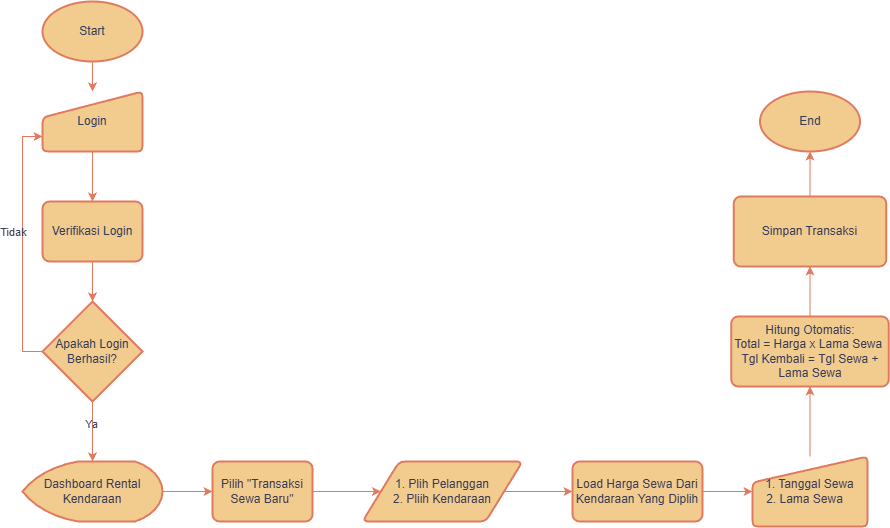

The diagram above was exported from draw.io. Its source (the exported page's mxGraphModel, read from the mxfile embedded in the PNG):
<mxGraphModel dx="998" dy="1675" grid="1" gridSize="10" guides="1" tooltips="1" connect="1" arrows="1" fold="1" page="1" pageScale="1" pageWidth="850" pageHeight="1100" background="#ffffff" math="0" shadow="0">
  <root>
    <mxCell id="0" />
    <mxCell id="1" parent="0" />
    <mxCell id="X-QqWlZH-d2CLCAdqw-o-15" edge="1" parent="1" source="X-QqWlZH-d2CLCAdqw-o-1" style="edgeStyle=orthogonalEdgeStyle;rounded=0;orthogonalLoop=1;jettySize=auto;html=1;labelBackgroundColor=none;strokeColor=#E07A5F;fontColor=default;" target="X-QqWlZH-d2CLCAdqw-o-2" value="">
      <mxGeometry relative="1" as="geometry" />
    </mxCell>
    <mxCell id="X-QqWlZH-d2CLCAdqw-o-1" parent="1" style="strokeWidth=2;html=1;shape=mxgraph.flowchart.start_1;whiteSpace=wrap;labelBackgroundColor=none;fillColor=#F2CC8F;strokeColor=#E07A5F;fontColor=#393C56;" value="Start" vertex="1">
      <mxGeometry height="60" width="100" x="60" y="-60" as="geometry" />
    </mxCell>
    <mxCell id="X-QqWlZH-d2CLCAdqw-o-16" edge="1" parent="1" source="X-QqWlZH-d2CLCAdqw-o-2" style="edgeStyle=orthogonalEdgeStyle;rounded=0;orthogonalLoop=1;jettySize=auto;html=1;labelBackgroundColor=none;strokeColor=#E07A5F;fontColor=default;" target="X-QqWlZH-d2CLCAdqw-o-4" value="">
      <mxGeometry relative="1" as="geometry" />
    </mxCell>
    <mxCell id="X-QqWlZH-d2CLCAdqw-o-2" parent="1" style="html=1;strokeWidth=2;shape=manualInput;whiteSpace=wrap;rounded=1;size=26;arcSize=11;labelBackgroundColor=none;fillColor=#F2CC8F;strokeColor=#E07A5F;fontColor=#393C56;" value="Login" vertex="1">
      <mxGeometry height="60" width="100" x="60" y="30" as="geometry" />
    </mxCell>
    <mxCell id="X-QqWlZH-d2CLCAdqw-o-17" edge="1" parent="1" source="X-QqWlZH-d2CLCAdqw-o-4" style="edgeStyle=orthogonalEdgeStyle;rounded=0;orthogonalLoop=1;jettySize=auto;html=1;labelBackgroundColor=none;strokeColor=#E07A5F;fontColor=default;" target="X-QqWlZH-d2CLCAdqw-o-5" value="">
      <mxGeometry relative="1" as="geometry" />
    </mxCell>
    <mxCell id="X-QqWlZH-d2CLCAdqw-o-4" parent="1" style="rounded=1;whiteSpace=wrap;html=1;absoluteArcSize=1;arcSize=14;strokeWidth=2;labelBackgroundColor=none;fillColor=#F2CC8F;strokeColor=#E07A5F;fontColor=#393C56;" value="Verifikasi Login" vertex="1">
      <mxGeometry height="60" width="100" x="60" y="140" as="geometry" />
    </mxCell>
    <mxCell id="X-QqWlZH-d2CLCAdqw-o-18" edge="1" parent="1" source="X-QqWlZH-d2CLCAdqw-o-5" style="edgeStyle=orthogonalEdgeStyle;rounded=0;orthogonalLoop=1;jettySize=auto;html=1;labelBackgroundColor=none;strokeColor=#E07A5F;fontColor=default;" target="X-QqWlZH-d2CLCAdqw-o-6" value="">
      <mxGeometry relative="1" as="geometry" />
    </mxCell>
    <mxCell id="X-QqWlZH-d2CLCAdqw-o-20" connectable="0" parent="X-QqWlZH-d2CLCAdqw-o-18" style="edgeLabel;html=1;align=center;verticalAlign=middle;resizable=0;points=[];labelBackgroundColor=none;fontColor=#393C56;" value="Ya" vertex="1">
      <mxGeometry relative="1" x="-0.3" y="-2" as="geometry">
        <mxPoint as="offset" />
      </mxGeometry>
    </mxCell>
    <mxCell id="X-QqWlZH-d2CLCAdqw-o-19" edge="1" parent="1" source="X-QqWlZH-d2CLCAdqw-o-5" style="edgeStyle=orthogonalEdgeStyle;rounded=0;orthogonalLoop=1;jettySize=auto;html=1;entryX=0;entryY=0.75;entryDx=0;entryDy=0;labelBackgroundColor=none;strokeColor=#E07A5F;fontColor=default;" target="X-QqWlZH-d2CLCAdqw-o-2">
      <mxGeometry relative="1" as="geometry">
        <Array as="points">
          <mxPoint x="40" y="290" />
          <mxPoint x="40" y="75" />
        </Array>
      </mxGeometry>
    </mxCell>
    <mxCell id="X-QqWlZH-d2CLCAdqw-o-21" connectable="0" parent="X-QqWlZH-d2CLCAdqw-o-19" style="edgeLabel;html=1;align=center;verticalAlign=middle;resizable=0;points=[];labelBackgroundColor=none;fontColor=#393C56;" value="Tidak" vertex="1">
      <mxGeometry relative="1" x="0.1937" y="1" as="geometry">
        <mxPoint x="-9" y="12" as="offset" />
      </mxGeometry>
    </mxCell>
    <mxCell id="X-QqWlZH-d2CLCAdqw-o-5" parent="1" style="strokeWidth=2;html=1;shape=mxgraph.flowchart.decision;whiteSpace=wrap;labelBackgroundColor=none;fillColor=#F2CC8F;strokeColor=#E07A5F;fontColor=#393C56;" value="Apakah Login Berhasil?" vertex="1">
      <mxGeometry height="100" width="100" x="60" y="240" as="geometry" />
    </mxCell>
    <mxCell id="X-QqWlZH-d2CLCAdqw-o-22" edge="1" parent="1" source="X-QqWlZH-d2CLCAdqw-o-6" style="edgeStyle=orthogonalEdgeStyle;rounded=0;orthogonalLoop=1;jettySize=auto;html=1;labelBackgroundColor=none;strokeColor=#E07A5F;fontColor=default;" target="X-QqWlZH-d2CLCAdqw-o-7" value="">
      <mxGeometry relative="1" as="geometry" />
    </mxCell>
    <mxCell id="X-QqWlZH-d2CLCAdqw-o-6" parent="1" style="strokeWidth=2;html=1;shape=mxgraph.flowchart.display;whiteSpace=wrap;labelBackgroundColor=none;fillColor=#F2CC8F;strokeColor=#E07A5F;fontColor=#393C56;" value="Dashboard Rental Kendaraan" vertex="1">
      <mxGeometry height="60" width="140" x="40" y="400" as="geometry" />
    </mxCell>
    <mxCell id="X-QqWlZH-d2CLCAdqw-o-23" edge="1" parent="1" source="X-QqWlZH-d2CLCAdqw-o-7" style="edgeStyle=orthogonalEdgeStyle;rounded=0;orthogonalLoop=1;jettySize=auto;html=1;labelBackgroundColor=none;strokeColor=#E07A5F;fontColor=default;" target="X-QqWlZH-d2CLCAdqw-o-8" value="">
      <mxGeometry relative="1" as="geometry" />
    </mxCell>
    <mxCell id="X-QqWlZH-d2CLCAdqw-o-7" parent="1" style="rounded=1;whiteSpace=wrap;html=1;absoluteArcSize=1;arcSize=14;strokeWidth=2;labelBackgroundColor=none;fillColor=#F2CC8F;strokeColor=#E07A5F;fontColor=#393C56;" value="Pilih &quot;Transaksi Sewa Baru&quot;" vertex="1">
      <mxGeometry height="60" width="100" x="230" y="400" as="geometry" />
    </mxCell>
    <mxCell id="X-QqWlZH-d2CLCAdqw-o-24" edge="1" parent="1" source="X-QqWlZH-d2CLCAdqw-o-8" style="edgeStyle=orthogonalEdgeStyle;rounded=0;orthogonalLoop=1;jettySize=auto;html=1;labelBackgroundColor=none;strokeColor=#E07A5F;fontColor=default;" target="X-QqWlZH-d2CLCAdqw-o-9" value="">
      <mxGeometry relative="1" as="geometry" />
    </mxCell>
    <mxCell id="X-QqWlZH-d2CLCAdqw-o-8" parent="1" style="shape=parallelogram;html=1;strokeWidth=2;perimeter=parallelogramPerimeter;whiteSpace=wrap;rounded=1;arcSize=12;size=0.23;labelBackgroundColor=none;fillColor=#F2CC8F;strokeColor=#E07A5F;fontColor=#393C56;" value="1. Plih Pelanggan&lt;div&gt;2. Pliih Kendaraan&lt;/div&gt;" vertex="1">
      <mxGeometry height="60" width="160" x="380" y="400" as="geometry" />
    </mxCell>
    <mxCell id="X-QqWlZH-d2CLCAdqw-o-25" edge="1" parent="1" source="X-QqWlZH-d2CLCAdqw-o-9" style="edgeStyle=orthogonalEdgeStyle;rounded=0;orthogonalLoop=1;jettySize=auto;html=1;labelBackgroundColor=none;strokeColor=#E07A5F;fontColor=default;" target="X-QqWlZH-d2CLCAdqw-o-10" value="">
      <mxGeometry relative="1" as="geometry" />
    </mxCell>
    <mxCell id="X-QqWlZH-d2CLCAdqw-o-9" parent="1" style="rounded=1;whiteSpace=wrap;html=1;absoluteArcSize=1;arcSize=14;strokeWidth=2;labelBackgroundColor=none;fillColor=#F2CC8F;strokeColor=#E07A5F;fontColor=#393C56;" value="Load Harga Sewa Dari Kendaraan Yang Diplih" vertex="1">
      <mxGeometry height="60" width="130" x="590" y="400" as="geometry" />
    </mxCell>
    <mxCell id="X-QqWlZH-d2CLCAdqw-o-26" edge="1" parent="1" source="X-QqWlZH-d2CLCAdqw-o-10" style="edgeStyle=orthogonalEdgeStyle;rounded=0;orthogonalLoop=1;jettySize=auto;html=1;labelBackgroundColor=none;strokeColor=#E07A5F;fontColor=default;" target="X-QqWlZH-d2CLCAdqw-o-11" value="">
      <mxGeometry relative="1" as="geometry" />
    </mxCell>
    <mxCell id="X-QqWlZH-d2CLCAdqw-o-10" parent="1" style="html=1;strokeWidth=2;shape=manualInput;whiteSpace=wrap;rounded=1;size=26;arcSize=11;labelBackgroundColor=none;fillColor=#F2CC8F;strokeColor=#E07A5F;fontColor=#393C56;" value="1. Tanggal Sewa&lt;div&gt;2. Lama Sewa&amp;nbsp; &amp;nbsp;&lt;/div&gt;" vertex="1">
      <mxGeometry height="70" width="115" x="770" y="395" as="geometry" />
    </mxCell>
    <mxCell id="X-QqWlZH-d2CLCAdqw-o-27" edge="1" parent="1" source="X-QqWlZH-d2CLCAdqw-o-11" style="edgeStyle=orthogonalEdgeStyle;rounded=0;orthogonalLoop=1;jettySize=auto;html=1;labelBackgroundColor=none;strokeColor=#E07A5F;fontColor=default;" target="X-QqWlZH-d2CLCAdqw-o-13" value="">
      <mxGeometry relative="1" as="geometry" />
    </mxCell>
    <mxCell id="X-QqWlZH-d2CLCAdqw-o-11" parent="1" style="rounded=1;whiteSpace=wrap;html=1;absoluteArcSize=1;arcSize=14;strokeWidth=2;labelBackgroundColor=none;fillColor=#F2CC8F;strokeColor=#E07A5F;fontColor=#393C56;" value="Hitung Otomatis:&lt;div&gt;Total = Harga x Lama Sewa&amp;nbsp;&lt;/div&gt;&lt;div&gt;Tgl Kembali = Tgl Sewa + Lama Sewa&lt;/div&gt;" vertex="1">
      <mxGeometry height="70" width="157.5" x="748.75" y="255" as="geometry" />
    </mxCell>
    <mxCell id="X-QqWlZH-d2CLCAdqw-o-28" edge="1" parent="1" source="X-QqWlZH-d2CLCAdqw-o-13" style="edgeStyle=orthogonalEdgeStyle;rounded=0;orthogonalLoop=1;jettySize=auto;html=1;labelBackgroundColor=none;strokeColor=#E07A5F;fontColor=default;" target="X-QqWlZH-d2CLCAdqw-o-14" value="">
      <mxGeometry relative="1" as="geometry" />
    </mxCell>
    <mxCell id="X-QqWlZH-d2CLCAdqw-o-13" parent="1" style="rounded=1;whiteSpace=wrap;html=1;absoluteArcSize=1;arcSize=14;strokeWidth=2;labelBackgroundColor=none;fillColor=#F2CC8F;strokeColor=#E07A5F;fontColor=#393C56;" value="Simpan Transaksi" vertex="1">
      <mxGeometry height="70" width="152.5" x="751.25" y="135" as="geometry" />
    </mxCell>
    <mxCell id="X-QqWlZH-d2CLCAdqw-o-14" parent="1" style="strokeWidth=2;html=1;shape=mxgraph.flowchart.start_1;whiteSpace=wrap;labelBackgroundColor=none;fillColor=#F2CC8F;strokeColor=#E07A5F;fontColor=#393C56;" value="End" vertex="1">
      <mxGeometry height="60" width="100" x="777.5" y="30" as="geometry" />
    </mxCell>
  </root>
</mxGraphModel>